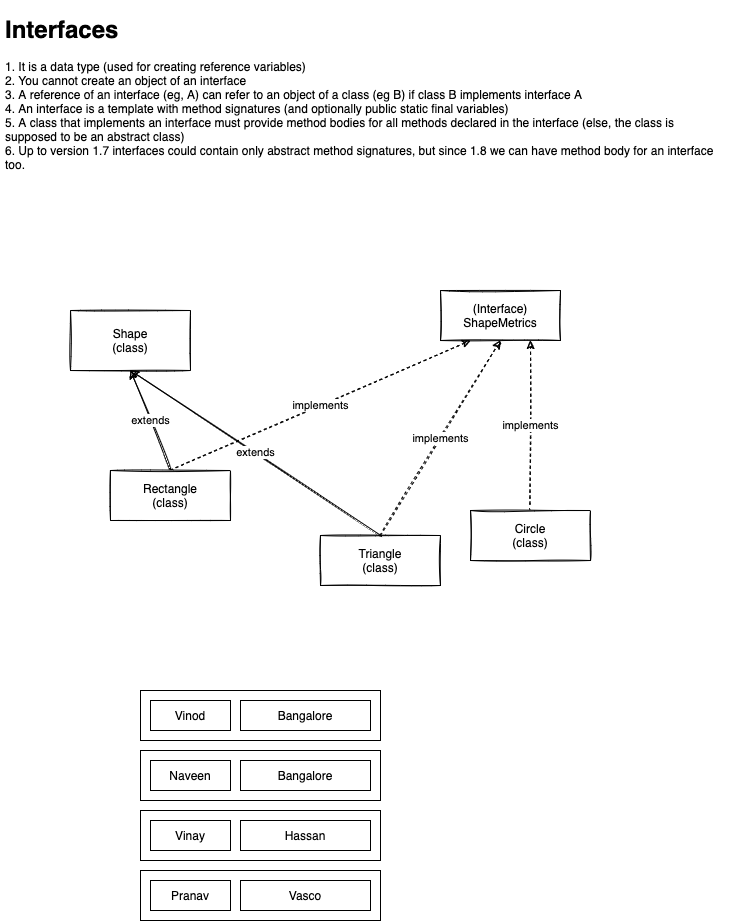

The diagram above was exported from draw.io. Its source (the exported page's mxGraphModel, read from the mxfile embedded in the PNG):
<mxGraphModel dx="1191" dy="599" grid="1" gridSize="10" guides="1" tooltips="1" connect="1" arrows="1" fold="1" page="1" pageScale="1" pageWidth="827" pageHeight="1169" math="0" shadow="0">
  <root>
    <mxCell id="0" />
    <mxCell id="1" parent="0" />
    <mxCell id="2" value="&lt;h1&gt;Interfaces&lt;/h1&gt;&lt;div&gt;1. It is a data type (used for creating reference variables)&lt;/div&gt;&lt;div&gt;2. You cannot create an object of an interface&lt;/div&gt;&lt;div&gt;3. A reference of an interface (eg, A) can refer to an object of a class (eg B) if class B implements interface A&lt;/div&gt;&lt;div&gt;4. An interface is a template with method signatures (and optionally public static final variables)&lt;/div&gt;&lt;div&gt;5. A class that implements an interface must provide method bodies for all methods declared in the interface (else, the class is supposed to be an abstract class)&lt;/div&gt;&lt;div&gt;6. Up to version 1.7 interfaces could contain only abstract method signatures, but since 1.8 we can have method body for an interface too.&lt;/div&gt;" style="text;html=1;strokeColor=none;fillColor=none;spacing=5;spacingTop=-20;whiteSpace=wrap;overflow=hidden;rounded=0;sketch=1;" parent="1" vertex="1">
      <mxGeometry x="40" y="130" width="730" height="200" as="geometry" />
    </mxCell>
    <mxCell id="3" value="(Interface)&lt;br&gt;ShapeMetrics" style="rounded=0;whiteSpace=wrap;html=1;sketch=1;" parent="1" vertex="1">
      <mxGeometry x="480" y="410" width="120" height="50" as="geometry" />
    </mxCell>
    <mxCell id="7" value="implements" style="edgeStyle=none;curved=1;sketch=1;html=1;exitX=0.5;exitY=0;exitDx=0;exitDy=0;entryX=0.25;entryY=1;entryDx=0;entryDy=0;dashed=1;" parent="1" source="4" target="3" edge="1">
      <mxGeometry relative="1" as="geometry" />
    </mxCell>
    <mxCell id="11" value="extends" style="edgeStyle=none;sketch=1;html=1;exitX=0.5;exitY=0;exitDx=0;exitDy=0;entryX=0.5;entryY=1;entryDx=0;entryDy=0;curved=1;" parent="1" source="4" target="10" edge="1">
      <mxGeometry relative="1" as="geometry" />
    </mxCell>
    <mxCell id="4" value="Rectangle&lt;br&gt;(class)" style="rounded=0;whiteSpace=wrap;html=1;sketch=1;" parent="1" vertex="1">
      <mxGeometry x="150" y="590" width="120" height="50" as="geometry" />
    </mxCell>
    <mxCell id="8" value="implements" style="edgeStyle=none;curved=1;sketch=1;html=1;exitX=0.5;exitY=0;exitDx=0;exitDy=0;entryX=0.5;entryY=1;entryDx=0;entryDy=0;dashed=1;" parent="1" source="5" target="3" edge="1">
      <mxGeometry relative="1" as="geometry" />
    </mxCell>
    <mxCell id="12" value="extends" style="edgeStyle=none;curved=1;sketch=1;html=1;exitX=0.5;exitY=0;exitDx=0;exitDy=0;entryX=0.5;entryY=1;entryDx=0;entryDy=0;" parent="1" source="5" target="10" edge="1">
      <mxGeometry relative="1" as="geometry" />
    </mxCell>
    <mxCell id="5" value="Triangle&lt;br&gt;(class)" style="rounded=0;whiteSpace=wrap;html=1;sketch=1;" parent="1" vertex="1">
      <mxGeometry x="360" y="655" width="120" height="50" as="geometry" />
    </mxCell>
    <mxCell id="9" value="implements" style="edgeStyle=none;curved=1;sketch=1;html=1;exitX=0.5;exitY=0;exitDx=0;exitDy=0;entryX=0.75;entryY=1;entryDx=0;entryDy=0;dashed=1;" parent="1" source="6" target="3" edge="1">
      <mxGeometry relative="1" as="geometry" />
    </mxCell>
    <mxCell id="6" value="Circle&lt;br&gt;(class)" style="rounded=0;whiteSpace=wrap;html=1;sketch=1;" parent="1" vertex="1">
      <mxGeometry x="510" y="630" width="120" height="50" as="geometry" />
    </mxCell>
    <mxCell id="10" value="Shape&lt;br&gt;(class)" style="rounded=0;whiteSpace=wrap;html=1;sketch=1;" parent="1" vertex="1">
      <mxGeometry x="110" y="430" width="120" height="60" as="geometry" />
    </mxCell>
    <mxCell id="16" value="" style="group" vertex="1" connectable="0" parent="1">
      <mxGeometry x="180" y="810" width="240" height="50" as="geometry" />
    </mxCell>
    <mxCell id="15" value="" style="rounded=0;whiteSpace=wrap;html=1;" vertex="1" parent="16">
      <mxGeometry width="240" height="50" as="geometry" />
    </mxCell>
    <mxCell id="13" value="Vinod" style="rounded=0;whiteSpace=wrap;html=1;" vertex="1" parent="16">
      <mxGeometry x="10" y="10" width="80" height="30" as="geometry" />
    </mxCell>
    <mxCell id="14" value="Bangalore" style="rounded=0;whiteSpace=wrap;html=1;" vertex="1" parent="16">
      <mxGeometry x="100" y="10" width="130" height="30" as="geometry" />
    </mxCell>
    <mxCell id="17" value="" style="group" vertex="1" connectable="0" parent="1">
      <mxGeometry x="180" y="870" width="240" height="50" as="geometry" />
    </mxCell>
    <mxCell id="18" value="" style="rounded=0;whiteSpace=wrap;html=1;" vertex="1" parent="17">
      <mxGeometry width="240" height="50" as="geometry" />
    </mxCell>
    <mxCell id="19" value="Naveen" style="rounded=0;whiteSpace=wrap;html=1;" vertex="1" parent="17">
      <mxGeometry x="10" y="10" width="80" height="30" as="geometry" />
    </mxCell>
    <mxCell id="20" value="Bangalore" style="rounded=0;whiteSpace=wrap;html=1;" vertex="1" parent="17">
      <mxGeometry x="100" y="10" width="130" height="30" as="geometry" />
    </mxCell>
    <mxCell id="25" value="" style="group" vertex="1" connectable="0" parent="1">
      <mxGeometry x="180" y="930" width="240" height="50" as="geometry" />
    </mxCell>
    <mxCell id="26" value="" style="rounded=0;whiteSpace=wrap;html=1;" vertex="1" parent="25">
      <mxGeometry width="240" height="50" as="geometry" />
    </mxCell>
    <mxCell id="27" value="Vinay" style="rounded=0;whiteSpace=wrap;html=1;" vertex="1" parent="25">
      <mxGeometry x="10" y="10" width="80" height="30" as="geometry" />
    </mxCell>
    <mxCell id="28" value="Hassan" style="rounded=0;whiteSpace=wrap;html=1;" vertex="1" parent="25">
      <mxGeometry x="100" y="10" width="130" height="30" as="geometry" />
    </mxCell>
    <mxCell id="29" value="" style="group" vertex="1" connectable="0" parent="1">
      <mxGeometry x="180" y="990" width="240" height="50" as="geometry" />
    </mxCell>
    <mxCell id="30" value="" style="rounded=0;whiteSpace=wrap;html=1;" vertex="1" parent="29">
      <mxGeometry width="240" height="50" as="geometry" />
    </mxCell>
    <mxCell id="31" value="Pranav" style="rounded=0;whiteSpace=wrap;html=1;" vertex="1" parent="29">
      <mxGeometry x="10" y="10" width="80" height="30" as="geometry" />
    </mxCell>
    <mxCell id="32" value="Vasco" style="rounded=0;whiteSpace=wrap;html=1;" vertex="1" parent="29">
      <mxGeometry x="100" y="10" width="130" height="30" as="geometry" />
    </mxCell>
  </root>
</mxGraphModel>